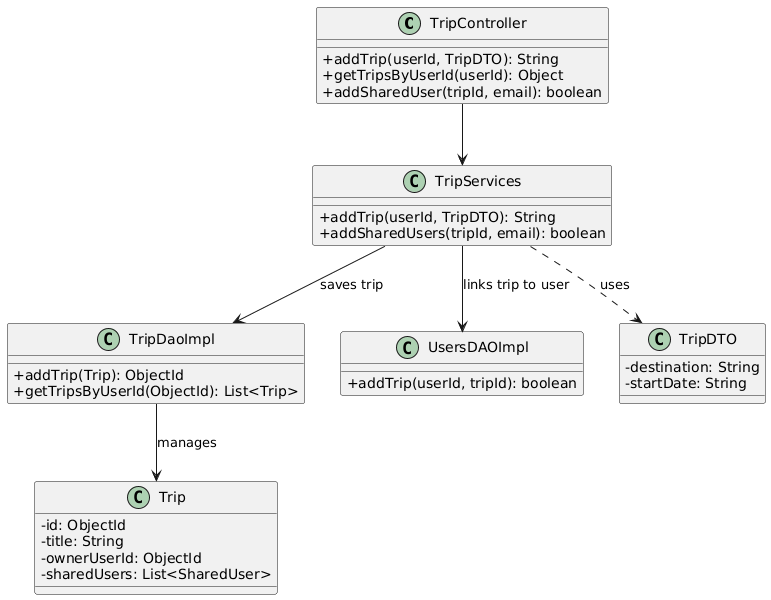

The diagram above was rendered by PlantUML. Its source (embedded in the PNG):
@startuml
skinparam classAttributeIconSize 0

class TripController {
  + addTrip(userId, TripDTO): String
  + getTripsByUserId(userId): Object
  + addSharedUser(tripId, email): boolean
}

class TripServices {
  + addTrip(userId, TripDTO): String
  + addSharedUsers(tripId, email): boolean
}

class TripDaoImpl {
  + addTrip(Trip): ObjectId
  + getTripsByUserId(ObjectId): List<Trip>
}

class UsersDAOImpl {
  + addTrip(userId, tripId): boolean
}

class Trip {
  - id: ObjectId
  - title: String
  - ownerUserId: ObjectId
  - sharedUsers: List<SharedUser>
}

class TripDTO {
  - destination: String
  - startDate: String
}

TripController --> TripServices
TripServices --> TripDaoImpl : saves trip
TripServices --> UsersDAOImpl : links trip to user
TripServices ..> TripDTO : uses
TripDaoImpl --> Trip : manages
@enduml